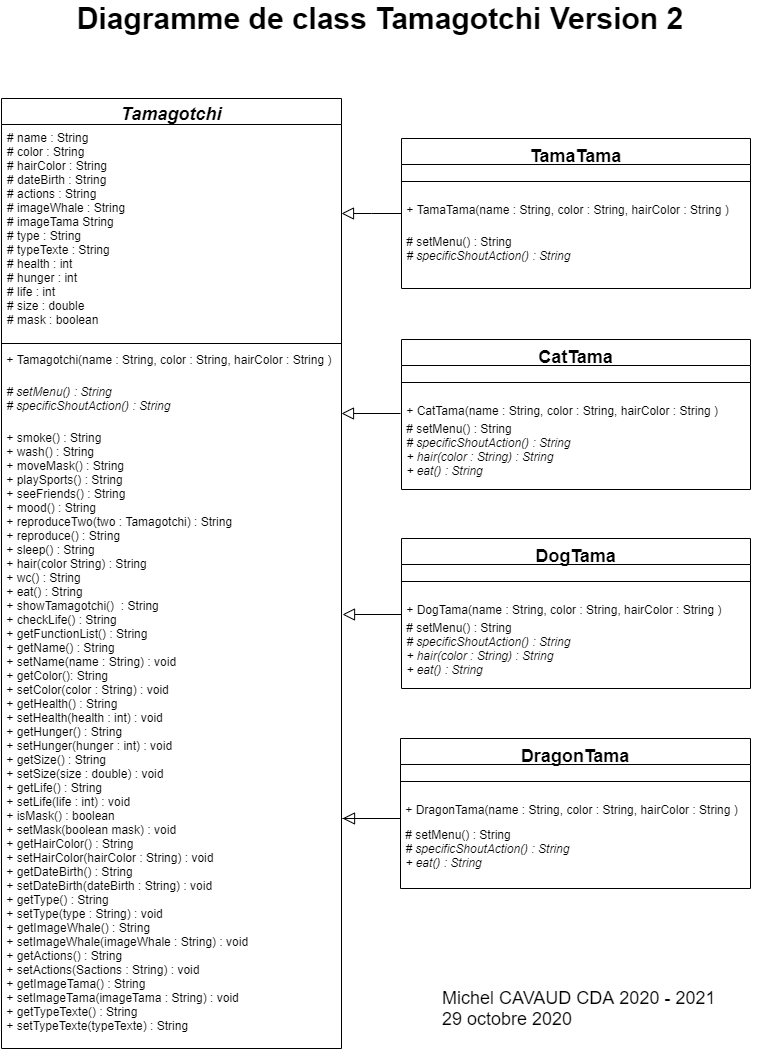

The diagram above was exported from draw.io. Its source (the exported page's mxGraphModel, read from the mxfile embedded in the PNG):
<mxGraphModel dx="1382" dy="764" grid="1" gridSize="10" guides="1" tooltips="1" connect="1" arrows="1" fold="1" page="1" pageScale="1" pageWidth="827" pageHeight="1169" math="0" shadow="0">
  <root>
    <mxCell id="WIyWlLk6GJQsqaUBKTNV-0" />
    <mxCell id="WIyWlLk6GJQsqaUBKTNV-1" parent="WIyWlLk6GJQsqaUBKTNV-0" />
    <mxCell id="zkfFHV4jXpPFQw0GAbJ--0" value="Tamagotchi" style="swimlane;fontStyle=3;align=center;verticalAlign=top;childLayout=stackLayout;horizontal=1;startSize=26;horizontalStack=0;resizeParent=1;resizeLast=0;collapsible=1;marginBottom=0;rounded=0;shadow=0;strokeWidth=1;fontSize=18;spacing=0;" parent="WIyWlLk6GJQsqaUBKTNV-1" vertex="1">
      <mxGeometry x="41" y="120" width="340" height="950" as="geometry">
        <mxRectangle x="230" y="140" width="160" height="26" as="alternateBounds" />
      </mxGeometry>
    </mxCell>
    <mxCell id="zkfFHV4jXpPFQw0GAbJ--1" value="# name : String&#10;# color : String&#10;# hairColor : String&#10;# dateBirth : String&#10;# actions : String&#10;# imageWhale : String&#10;# imageTama String&#10;# type : String&#10;# typeTexte : String&#10;# health : int&#10;# hunger : int&#10;# life : int&#10;# size : double&#10;# mask : boolean" style="text;align=left;verticalAlign=top;spacingLeft=4;spacingRight=4;overflow=hidden;rotatable=0;points=[[0,0.5],[1,0.5]];portConstraint=eastwest;" parent="zkfFHV4jXpPFQw0GAbJ--0" vertex="1">
      <mxGeometry y="26" width="340" height="214" as="geometry" />
    </mxCell>
    <mxCell id="zkfFHV4jXpPFQw0GAbJ--4" value="" style="line;html=1;strokeWidth=1;align=left;verticalAlign=middle;spacingTop=-1;spacingLeft=3;spacingRight=3;rotatable=0;labelPosition=right;points=[];portConstraint=eastwest;" parent="zkfFHV4jXpPFQw0GAbJ--0" vertex="1">
      <mxGeometry y="240" width="340" height="10" as="geometry" />
    </mxCell>
    <mxCell id="cQ7qXLRssBsFRZ3lNJPr-1" value="&lt;span style=&quot;font-size: 12px ; text-align: center&quot;&gt;&amp;nbsp;+ Tamagotchi(name : String,&amp;nbsp;&lt;/span&gt;&lt;span style=&quot;font-size: 12px ; text-align: center&quot;&gt;color : String,&amp;nbsp;&lt;/span&gt;&lt;span style=&quot;font-size: 12px ; text-align: center&quot;&gt;hairColor : String&amp;nbsp;&lt;/span&gt;&lt;span style=&quot;font-size: 12px ; text-align: center&quot;&gt;)&amp;nbsp;&lt;/span&gt;" style="text;html=1;strokeColor=none;fillColor=none;align=left;verticalAlign=middle;whiteSpace=wrap;rounded=0;fontSize=14;" parent="zkfFHV4jXpPFQw0GAbJ--0" vertex="1">
      <mxGeometry y="250" width="340" height="20" as="geometry" />
    </mxCell>
    <mxCell id="cQ7qXLRssBsFRZ3lNJPr-3" value="&lt;div style=&quot;font-size: 12px&quot;&gt;&lt;i&gt;&amp;nbsp;# setMenu() : String&amp;nbsp;&lt;/i&gt;&lt;/div&gt;&lt;div style=&quot;font-size: 12px&quot;&gt;&lt;i&gt;&amp;nbsp;# specificShoutAction()&amp;nbsp;&lt;/i&gt;&lt;i&gt;: String&lt;/i&gt;&lt;/div&gt;" style="text;html=1;strokeColor=none;fillColor=none;align=left;verticalAlign=middle;whiteSpace=wrap;rounded=0;fontSize=12;" parent="zkfFHV4jXpPFQw0GAbJ--0" vertex="1">
      <mxGeometry y="270" width="340" height="60" as="geometry" />
    </mxCell>
    <mxCell id="cQ7qXLRssBsFRZ3lNJPr-5" value="&amp;nbsp;+&amp;nbsp;smoke() : String&lt;br&gt;&amp;nbsp;+&amp;nbsp;wash() : String&lt;br&gt;&amp;nbsp;+&amp;nbsp;moveMask() : String&lt;br&gt;&amp;nbsp;+&amp;nbsp;playSports() : String&lt;br&gt;&amp;nbsp;+&amp;nbsp;seeFriends() : String&lt;br&gt;&amp;nbsp;+&amp;nbsp;mood() : String&lt;br&gt;&amp;nbsp;+&amp;nbsp;reproduceTwo(two : Tamagotchi) : String&lt;br&gt;&amp;nbsp;+&amp;nbsp;reproduce() : String&lt;br&gt;&amp;nbsp;+&amp;nbsp;sleep() : String&lt;br&gt;&amp;nbsp;+&amp;nbsp;hair(color String) : String&lt;br&gt;&amp;nbsp;+&amp;nbsp;wc() : String&lt;br&gt;&amp;nbsp;+&amp;nbsp;eat() : String&lt;br&gt;&amp;nbsp;+&amp;nbsp;showTamagotchi()&amp;nbsp; : String&lt;br&gt;&amp;nbsp;+&amp;nbsp;checkLife() : String&lt;br&gt;&amp;nbsp;+&amp;nbsp;getFunctionList() : String&lt;br&gt;&amp;nbsp;+&amp;nbsp;getName() : String&lt;br&gt;&amp;nbsp;+&amp;nbsp;setName(name : String) : void&lt;br&gt;&amp;nbsp;+&amp;nbsp;getColor(): String&lt;br&gt;&amp;nbsp;+&amp;nbsp;setColor(color : String) : void&amp;nbsp;&lt;br&gt;&amp;nbsp;+&amp;nbsp;getHealth() : String&lt;br&gt;&amp;nbsp;+&amp;nbsp;setHealth(health : int) : void&lt;br&gt;&amp;nbsp;+&amp;nbsp;getHunger() : String&lt;br&gt;&amp;nbsp;+&amp;nbsp;setHunger(hunger : int) : void&lt;br&gt;&amp;nbsp;+&amp;nbsp;getSize() : String&lt;br&gt;&amp;nbsp;+&amp;nbsp;setSize(size : double) : void&lt;br&gt;&amp;nbsp;+&amp;nbsp;getLife() : String&lt;br&gt;&amp;nbsp;+&amp;nbsp;setLife(life : int) : void&lt;br&gt;&amp;nbsp;+&amp;nbsp;isMask() : boolean&lt;br&gt;&amp;nbsp;+&amp;nbsp;setMask(boolean mask) : void&lt;br&gt;&amp;nbsp;+&amp;nbsp;getHairColor() : String&lt;br&gt;&amp;nbsp;+ setHairColor(hairColor : String) : void&lt;br&gt;&amp;nbsp;+&amp;nbsp;getDateBirth() : String&lt;br&gt;&amp;nbsp;+&amp;nbsp;setDateBirth(dateBirth : String) : void&lt;br&gt;&amp;nbsp;+&amp;nbsp;getType() : String&lt;br&gt;&amp;nbsp;+&amp;nbsp;setType(type : String) : void&lt;br&gt;&amp;nbsp;+&amp;nbsp;getImageWhale() : String&lt;br&gt;&amp;nbsp;+&amp;nbsp;setImageWhale(imageWhale : String) : void&lt;br&gt;&amp;nbsp;+&amp;nbsp;getActions() : String&lt;br&gt;&amp;nbsp;+&amp;nbsp;setActions(Sactions : String) : void&lt;br&gt;&amp;nbsp;+&amp;nbsp;getImageTama() : String&lt;br&gt;&amp;nbsp;+&amp;nbsp;setImageTama(imageTama : String) : void&lt;br&gt;&amp;nbsp;+&amp;nbsp;getTypeTexte() : String&lt;br&gt;&amp;nbsp;+&amp;nbsp;setTypeTexte(typeTexte) : String&lt;br&gt;&amp;nbsp;" style="text;html=1;strokeColor=none;fillColor=none;align=left;verticalAlign=middle;whiteSpace=wrap;rounded=0;fontSize=12;" parent="zkfFHV4jXpPFQw0GAbJ--0" vertex="1">
      <mxGeometry y="330" width="340" height="620" as="geometry" />
    </mxCell>
    <mxCell id="cQ7qXLRssBsFRZ3lNJPr-22" value="" style="group" parent="WIyWlLk6GJQsqaUBKTNV-1" vertex="1" connectable="0">
      <mxGeometry x="440" y="361" width="350" height="150" as="geometry" />
    </mxCell>
    <mxCell id="cQ7qXLRssBsFRZ3lNJPr-8" value="CatTama" style="swimlane;fontStyle=1;align=center;verticalAlign=top;childLayout=stackLayout;horizontal=1;startSize=26;horizontalStack=0;resizeParent=1;resizeLast=0;collapsible=1;marginBottom=0;rounded=0;shadow=0;strokeWidth=1;fontSize=18;" parent="cQ7qXLRssBsFRZ3lNJPr-22" vertex="1">
      <mxGeometry x="1" width="349" height="150" as="geometry">
        <mxRectangle x="340" y="380" width="170" height="26" as="alternateBounds" />
      </mxGeometry>
    </mxCell>
    <mxCell id="cQ7qXLRssBsFRZ3lNJPr-9" value="" style="line;html=1;strokeWidth=1;align=left;verticalAlign=middle;spacingTop=-1;spacingLeft=3;spacingRight=3;rotatable=0;labelPosition=right;points=[];portConstraint=eastwest;" parent="cQ7qXLRssBsFRZ3lNJPr-8" vertex="1">
      <mxGeometry y="26" width="349" height="34" as="geometry" />
    </mxCell>
    <mxCell id="cQ7qXLRssBsFRZ3lNJPr-10" value="&lt;span style=&quot;font-size: 12px ; text-align: center&quot;&gt;&amp;nbsp;+ CatTama(name : String,&amp;nbsp;&lt;/span&gt;&lt;span style=&quot;font-size: 12px ; text-align: center&quot;&gt;color : String,&amp;nbsp;&lt;/span&gt;&lt;span style=&quot;font-size: 12px ; text-align: center&quot;&gt;hairColor : String&amp;nbsp;&lt;/span&gt;&lt;span style=&quot;font-size: 12px ; text-align: center&quot;&gt;)&amp;nbsp;&lt;/span&gt;" style="text;html=1;strokeColor=none;fillColor=none;align=left;verticalAlign=middle;whiteSpace=wrap;rounded=0;fontSize=14;" parent="cQ7qXLRssBsFRZ3lNJPr-8" vertex="1">
      <mxGeometry y="60" width="349" height="20" as="geometry" />
    </mxCell>
    <mxCell id="cQ7qXLRssBsFRZ3lNJPr-11" value="&lt;div style=&quot;font-size: 12px&quot;&gt;&lt;div&gt;&lt;i&gt;&amp;nbsp;&lt;/i&gt;# setMenu() : String&amp;nbsp;&lt;/div&gt;&lt;i&gt;&amp;nbsp;# specificShoutAction()&amp;nbsp;&lt;/i&gt;&lt;i&gt;: String&lt;/i&gt;&lt;br&gt;&lt;/div&gt;&lt;div style=&quot;font-size: 12px&quot;&gt;&lt;i&gt;&amp;nbsp;+ hair(color : String) : String&lt;/i&gt;&lt;i&gt;&lt;br&gt;&lt;/i&gt;&lt;/div&gt;&lt;div style=&quot;font-size: 12px&quot;&gt;&lt;i&gt;&amp;nbsp;+ eat() : String&lt;/i&gt;&lt;/div&gt;" style="text;html=1;strokeColor=none;fillColor=none;align=left;verticalAlign=middle;whiteSpace=wrap;rounded=0;fontSize=12;" parent="cQ7qXLRssBsFRZ3lNJPr-8" vertex="1">
      <mxGeometry y="80" width="349" height="60" as="geometry" />
    </mxCell>
    <mxCell id="cQ7qXLRssBsFRZ3lNJPr-21" value="" style="endArrow=block;endSize=10;endFill=0;shadow=0;strokeWidth=1;rounded=0;edgeStyle=elbowEdgeStyle;elbow=vertical;entryX=1;entryY=0.75;entryDx=0;entryDy=0;" parent="cQ7qXLRssBsFRZ3lNJPr-22" target="cQ7qXLRssBsFRZ3lNJPr-3" edge="1">
      <mxGeometry width="160" relative="1" as="geometry">
        <mxPoint y="74" as="sourcePoint" />
        <mxPoint x="-37.98000000000002" y="295" as="targetPoint" />
      </mxGeometry>
    </mxCell>
    <mxCell id="cQ7qXLRssBsFRZ3lNJPr-23" value="" style="group" parent="WIyWlLk6GJQsqaUBKTNV-1" vertex="1" connectable="0">
      <mxGeometry x="441" y="560" width="349" height="150" as="geometry" />
    </mxCell>
    <mxCell id="cQ7qXLRssBsFRZ3lNJPr-14" value="DogTama" style="swimlane;fontStyle=1;align=center;verticalAlign=top;childLayout=stackLayout;horizontal=1;startSize=26;horizontalStack=0;resizeParent=1;resizeLast=0;collapsible=1;marginBottom=0;rounded=0;shadow=0;strokeWidth=1;fontSize=18;" parent="cQ7qXLRssBsFRZ3lNJPr-23" vertex="1">
      <mxGeometry width="348.99999999999994" height="150" as="geometry">
        <mxRectangle x="340" y="380" width="170" height="26" as="alternateBounds" />
      </mxGeometry>
    </mxCell>
    <mxCell id="cQ7qXLRssBsFRZ3lNJPr-15" value="" style="line;html=1;strokeWidth=1;align=left;verticalAlign=middle;spacingTop=-1;spacingLeft=3;spacingRight=3;rotatable=0;labelPosition=right;points=[];portConstraint=eastwest;" parent="cQ7qXLRssBsFRZ3lNJPr-14" vertex="1">
      <mxGeometry y="26" width="348.99999999999994" height="34" as="geometry" />
    </mxCell>
    <mxCell id="cQ7qXLRssBsFRZ3lNJPr-16" value="&lt;span style=&quot;font-size: 12px ; text-align: center&quot;&gt;&amp;nbsp;+ DogTama(name : String,&amp;nbsp;&lt;/span&gt;&lt;span style=&quot;font-size: 12px ; text-align: center&quot;&gt;color : String,&amp;nbsp;&lt;/span&gt;&lt;span style=&quot;font-size: 12px ; text-align: center&quot;&gt;hairColor : String&amp;nbsp;&lt;/span&gt;&lt;span style=&quot;font-size: 12px ; text-align: center&quot;&gt;)&amp;nbsp;&lt;/span&gt;" style="text;html=1;strokeColor=none;fillColor=none;align=left;verticalAlign=middle;whiteSpace=wrap;rounded=0;fontSize=14;" parent="cQ7qXLRssBsFRZ3lNJPr-14" vertex="1">
      <mxGeometry y="60" width="348.99999999999994" height="20" as="geometry" />
    </mxCell>
    <mxCell id="cQ7qXLRssBsFRZ3lNJPr-17" value="&lt;div style=&quot;font-size: 12px&quot;&gt;&lt;div&gt;&lt;i&gt;&amp;nbsp;&lt;/i&gt;# setMenu() : String&amp;nbsp;&lt;/div&gt;&lt;i&gt;&amp;nbsp;# specificShoutAction()&amp;nbsp;&lt;/i&gt;&lt;i&gt;: String&lt;/i&gt;&lt;br&gt;&lt;/div&gt;&lt;div style=&quot;font-size: 12px&quot;&gt;&lt;div&gt;&lt;i&gt;&amp;nbsp;+ hair(color : String) : String&lt;/i&gt;&lt;i&gt;&lt;br&gt;&lt;/i&gt;&lt;/div&gt;&lt;div&gt;&lt;i&gt;&amp;nbsp;+ eat() : String&lt;/i&gt;&lt;/div&gt;&lt;/div&gt;" style="text;html=1;strokeColor=none;fillColor=none;align=left;verticalAlign=middle;whiteSpace=wrap;rounded=0;fontSize=12;" parent="cQ7qXLRssBsFRZ3lNJPr-14" vertex="1">
      <mxGeometry y="80" width="348.99999999999994" height="60" as="geometry" />
    </mxCell>
    <mxCell id="cQ7qXLRssBsFRZ3lNJPr-18" value="" style="endArrow=block;endSize=10;endFill=0;shadow=0;strokeWidth=1;rounded=0;edgeStyle=elbowEdgeStyle;elbow=vertical;entryX=1.003;entryY=0.3;entryDx=0;entryDy=0;exitX=0;exitY=0.75;exitDx=0;exitDy=0;entryPerimeter=0;" parent="cQ7qXLRssBsFRZ3lNJPr-23" source="cQ7qXLRssBsFRZ3lNJPr-16" target="cQ7qXLRssBsFRZ3lNJPr-5" edge="1">
      <mxGeometry width="160" relative="1" as="geometry">
        <mxPoint x="10.26470588235294" y="-130" as="sourcePoint" />
        <mxPoint x="-51.3235294117647" y="-130" as="targetPoint" />
      </mxGeometry>
    </mxCell>
    <mxCell id="cQ7qXLRssBsFRZ3lNJPr-24" value="" style="group" parent="WIyWlLk6GJQsqaUBKTNV-1" vertex="1" connectable="0">
      <mxGeometry x="441" y="160" width="349" height="150" as="geometry" />
    </mxCell>
    <mxCell id="zkfFHV4jXpPFQw0GAbJ--13" value="TamaTama" style="swimlane;fontStyle=1;align=center;verticalAlign=top;childLayout=stackLayout;horizontal=1;startSize=26;horizontalStack=0;resizeParent=1;resizeLast=0;collapsible=1;marginBottom=0;rounded=0;shadow=0;strokeWidth=1;fontSize=18;" parent="cQ7qXLRssBsFRZ3lNJPr-24" vertex="1">
      <mxGeometry width="348.99999999999994" height="150" as="geometry">
        <mxRectangle x="340" y="380" width="170" height="26" as="alternateBounds" />
      </mxGeometry>
    </mxCell>
    <mxCell id="zkfFHV4jXpPFQw0GAbJ--15" value="" style="line;html=1;strokeWidth=1;align=left;verticalAlign=middle;spacingTop=-1;spacingLeft=3;spacingRight=3;rotatable=0;labelPosition=right;points=[];portConstraint=eastwest;" parent="zkfFHV4jXpPFQw0GAbJ--13" vertex="1">
      <mxGeometry y="26" width="348.99999999999994" height="34" as="geometry" />
    </mxCell>
    <mxCell id="cQ7qXLRssBsFRZ3lNJPr-6" value="&lt;span style=&quot;font-size: 12px ; text-align: center&quot;&gt;&amp;nbsp;+ TamaTama(name : String,&amp;nbsp;&lt;/span&gt;&lt;span style=&quot;font-size: 12px ; text-align: center&quot;&gt;color : String,&amp;nbsp;&lt;/span&gt;&lt;span style=&quot;font-size: 12px ; text-align: center&quot;&gt;hairColor : String&amp;nbsp;&lt;/span&gt;&lt;span style=&quot;font-size: 12px ; text-align: center&quot;&gt;)&amp;nbsp;&lt;/span&gt;" style="text;html=1;strokeColor=none;fillColor=none;align=left;verticalAlign=middle;whiteSpace=wrap;rounded=0;fontSize=14;" parent="zkfFHV4jXpPFQw0GAbJ--13" vertex="1">
      <mxGeometry y="60" width="348.99999999999994" height="20" as="geometry" />
    </mxCell>
    <mxCell id="cQ7qXLRssBsFRZ3lNJPr-7" value="&lt;div style=&quot;font-size: 12px&quot;&gt;&lt;i&gt;&amp;nbsp;&lt;/i&gt;# setMenu() : String&amp;nbsp;&lt;/div&gt;&lt;i&gt;&amp;nbsp;# specificShoutAction()&amp;nbsp;&lt;/i&gt;&lt;i&gt;: String&lt;br&gt;&lt;/i&gt;" style="text;html=1;strokeColor=none;fillColor=none;align=left;verticalAlign=middle;whiteSpace=wrap;rounded=0;fontSize=12;" parent="zkfFHV4jXpPFQw0GAbJ--13" vertex="1">
      <mxGeometry y="80" width="348.99999999999994" height="60" as="geometry" />
    </mxCell>
    <mxCell id="zkfFHV4jXpPFQw0GAbJ--16" value="" style="endArrow=block;endSize=10;endFill=0;shadow=0;strokeWidth=1;rounded=0;edgeStyle=elbowEdgeStyle;elbow=vertical;" parent="cQ7qXLRssBsFRZ3lNJPr-24" source="zkfFHV4jXpPFQw0GAbJ--13" target="zkfFHV4jXpPFQw0GAbJ--0" edge="1">
      <mxGeometry width="160" relative="1" as="geometry">
        <mxPoint x="-277.1470588235294" y="213" as="sourcePoint" />
        <mxPoint x="-174.49999999999997" y="111" as="targetPoint" />
      </mxGeometry>
    </mxCell>
    <mxCell id="cQ7qXLRssBsFRZ3lNJPr-25" value="" style="group" parent="WIyWlLk6GJQsqaUBKTNV-1" vertex="1" connectable="0">
      <mxGeometry x="440" y="760" width="350" height="150" as="geometry" />
    </mxCell>
    <mxCell id="cQ7qXLRssBsFRZ3lNJPr-26" value="DragonTama" style="swimlane;fontStyle=1;align=center;verticalAlign=top;childLayout=stackLayout;horizontal=1;startSize=26;horizontalStack=0;resizeParent=1;resizeLast=0;collapsible=1;marginBottom=0;rounded=0;shadow=0;strokeWidth=1;fontSize=18;" parent="cQ7qXLRssBsFRZ3lNJPr-25" vertex="1">
      <mxGeometry width="349.99999999999994" height="150" as="geometry">
        <mxRectangle x="340" y="380" width="170" height="26" as="alternateBounds" />
      </mxGeometry>
    </mxCell>
    <mxCell id="cQ7qXLRssBsFRZ3lNJPr-27" value="" style="line;html=1;strokeWidth=1;align=left;verticalAlign=middle;spacingTop=-1;spacingLeft=3;spacingRight=3;rotatable=0;labelPosition=right;points=[];portConstraint=eastwest;" parent="cQ7qXLRssBsFRZ3lNJPr-26" vertex="1">
      <mxGeometry y="26" width="349.99999999999994" height="34" as="geometry" />
    </mxCell>
    <mxCell id="cQ7qXLRssBsFRZ3lNJPr-28" value="&lt;span style=&quot;font-size: 12px ; text-align: center&quot;&gt;&amp;nbsp;+ DragonTama(name : String,&amp;nbsp;&lt;/span&gt;&lt;span style=&quot;font-size: 12px ; text-align: center&quot;&gt;color : String,&amp;nbsp;&lt;/span&gt;&lt;span style=&quot;font-size: 12px ; text-align: center&quot;&gt;hairColor : String&amp;nbsp;&lt;/span&gt;&lt;span style=&quot;font-size: 12px ; text-align: center&quot;&gt;)&amp;nbsp;&lt;/span&gt;" style="text;html=1;strokeColor=none;fillColor=none;align=left;verticalAlign=middle;whiteSpace=wrap;rounded=0;fontSize=14;" parent="cQ7qXLRssBsFRZ3lNJPr-26" vertex="1">
      <mxGeometry y="60" width="349.99999999999994" height="20" as="geometry" />
    </mxCell>
    <mxCell id="cQ7qXLRssBsFRZ3lNJPr-29" value="&lt;div style=&quot;font-size: 12px&quot;&gt;&lt;div&gt;&lt;i&gt;&amp;nbsp;&lt;/i&gt;# setMenu() : String&amp;nbsp;&lt;/div&gt;&lt;i&gt;&amp;nbsp;# specificShoutAction()&amp;nbsp;&lt;/i&gt;&lt;i&gt;: String&lt;/i&gt;&lt;/div&gt;&lt;div style=&quot;font-size: 12px&quot;&gt;&lt;div&gt;&lt;i&gt;&amp;nbsp;+ eat() : String&lt;/i&gt;&lt;/div&gt;&lt;/div&gt;" style="text;html=1;strokeColor=none;fillColor=none;align=left;verticalAlign=middle;whiteSpace=wrap;rounded=0;fontSize=12;" parent="cQ7qXLRssBsFRZ3lNJPr-26" vertex="1">
      <mxGeometry y="80" width="349.99999999999994" height="60" as="geometry" />
    </mxCell>
    <mxCell id="cQ7qXLRssBsFRZ3lNJPr-32" value="" style="endArrow=block;endSize=10;endFill=0;shadow=0;strokeWidth=1;rounded=0;edgeStyle=elbowEdgeStyle;elbow=vertical;entryX=1.003;entryY=0.629;entryDx=0;entryDy=0;exitX=0;exitY=1;exitDx=0;exitDy=0;entryPerimeter=0;" parent="WIyWlLk6GJQsqaUBKTNV-1" source="cQ7qXLRssBsFRZ3lNJPr-28" target="cQ7qXLRssBsFRZ3lNJPr-5" edge="1">
      <mxGeometry width="160" relative="1" as="geometry">
        <mxPoint x="451" y="645" as="sourcePoint" />
        <mxPoint x="392.02" y="646" as="targetPoint" />
      </mxGeometry>
    </mxCell>
    <mxCell id="cQ7qXLRssBsFRZ3lNJPr-33" value="&lt;b&gt;&lt;font style=&quot;font-size: 30px&quot;&gt;Diagramme de class Tamagotchi Version 2&lt;/font&gt;&lt;/b&gt;" style="text;html=1;strokeColor=none;fillColor=none;align=center;verticalAlign=middle;whiteSpace=wrap;rounded=0;fontSize=18;" parent="WIyWlLk6GJQsqaUBKTNV-1" vertex="1">
      <mxGeometry x="40" y="30" width="760" height="20" as="geometry" />
    </mxCell>
    <mxCell id="cQ7qXLRssBsFRZ3lNJPr-34" value="Michel CAVAUD CDA 2020 - 2021&lt;br&gt;29 octobre 2020" style="text;html=1;strokeColor=none;fillColor=none;align=left;verticalAlign=middle;whiteSpace=wrap;rounded=0;fontSize=18;" parent="WIyWlLk6GJQsqaUBKTNV-1" vertex="1">
      <mxGeometry x="480" y="1020" width="310" height="20" as="geometry" />
    </mxCell>
  </root>
</mxGraphModel>